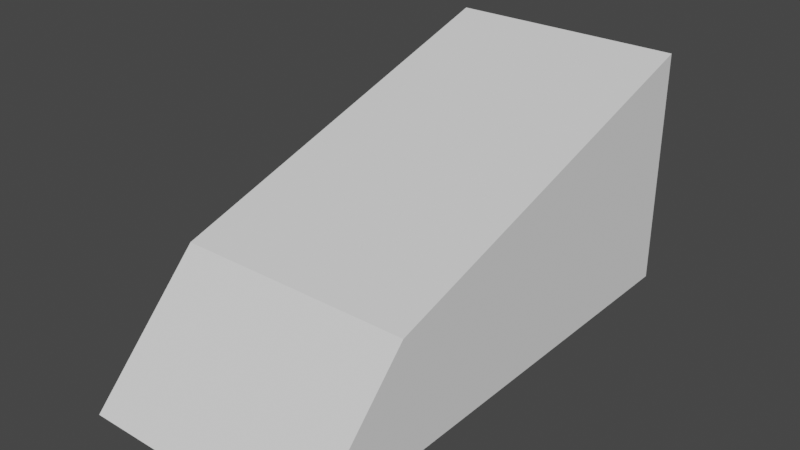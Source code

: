 # Source: shipCockpit.blend  (saved by Blender 2.81.16; exported with 4.5.12 LTS)
import bpy
from mathutils import Matrix  # noqa: F401  (used for matrix-valued properties, if any)

bpy.ops.wm.read_factory_settings(use_empty=True)
scene = bpy.context.scene
scene.name = 'Scene'

# ---- collections
col_collection = bpy.data.collections.new('Collection'); scene.collection.children.link(col_collection)

# ---- world
world_world = bpy.data.worlds.new('World'); scene.world = world_world
world_world.use_nodes = True; world_world.node_tree.nodes.clear()
_N = world_world.node_tree.nodes; _L = world_world.node_tree.links
n0 = _N.new('ShaderNodeOutputWorld'); n0.name = 'World Output'; n0.location = (300, 300)
n1 = _N.new('ShaderNodeBackground'); n1.name = 'Background'; n1.location = (10, 300)
n1.inputs[0].default_value = (0.05088, 0.05088, 0.05088, 1.0)
_L.new(n1.outputs[0], n0.inputs[0])
n0.is_active_output = True
world_world.color = (0.05088, 0.05088, 0.05088)
world_world.use_sun_shadow = False
world_world.sun_shadow_jitter_overblur = 0.0

# ---- meshes
me_cube_001 = bpy.data.meshes.new('Cube.001')
me_cube_001.from_pydata([(-1.0, -2.115, -1.0), (-1.0, -1.167, -0.008389), (-1.0, 2.115, -1.0), (-1.0, 2.115, 1.0), (1.0, -2.115, -1.0), (1.0, -1.167, -0.008389), (1.0, 2.115, -1.0), (1.0, 2.115, 1.0)], [], [(0, 1, 3, 2), (2, 3, 7, 6), (6, 7, 5, 4), (4, 5, 1, 0), (2, 6, 4, 0), (7, 3, 1, 5)])
_uv = me_cube_001.uv_layers.new(name='UVMap')
_uv.uv.foreach_set('vector', [0.375, 0.0, 0.625, 0.0, 0.625, 0.25, 0.375, 0.25, 0.375, 0.25, 0.625, 0.25, 0.625, 0.5, 0.375, 0.5, 0.375, 0.5, 0.625, 0.5, 0.625, 0.75, 0.375, 0.75, 0.375, 0.75, 0.625, 0.75, 0.625, 1.0, 0.375, 1.0, 0.125, 0.5, 0.375, 0.5, 0.375, 0.75, 0.125, 0.75, 0.625, 0.5, 0.875, 0.5, 0.875, 0.75, 0.625, 0.75])
me_cube_001.use_remesh_fix_poles = True
me_cube_001.use_remesh_preserve_attributes = False
me_cube_001.use_mirror_vertex_groups = False
me_cube_001.update()

# ---- objects
ob_cube = bpy.data.objects.new('Cube', me_cube_001)

# ---- transforms, parenting, visibility, modifiers, constraints
ob_cube.location = (0.0, 0.0, 0.0)
ob_cube.lineart.crease_threshold = 0.0

# ---- collection membership
col_collection.objects.link(ob_cube)

# ---- scene / render settings (as saved in the file)
scene.frame_start = 1; scene.frame_end = 250; scene.frame_set(18)
scene.render.engine = 'BLENDER_EEVEE_NEXT'
scene.cycles.use_denoising = False
scene.cycles.samples = 128
scene.cycles.sampling_pattern = 'TABULATED_SOBOL'
scene.cycles.use_adaptive_sampling = False
scene.cycles.use_light_tree = False
scene.view_settings.view_transform = 'Filmic'
bpy.context.view_layer.update()

# ---- added for rendering (the .blend has no active camera and no usable light): camera, sun
cam_auto = bpy.data.cameras.new('AutoCamera')
cam_auto.lens = 50.0
cam_auto.sensor_width = 36.0
cam_auto.clip_end = 1000.0
ob_auto_camera = bpy.data.objects.new('AutoCamera', cam_auto)
scene.collection.objects.link(ob_auto_camera)
ob_auto_camera.location = (4.70731, -5.64877, 3.76585)
ob_auto_camera.rotation_euler = (1.09748, -7.21219e-08, 0.694738)
scene.camera = ob_auto_camera
light_auto_sun = bpy.data.lights.new('AutoSun', 'SUN')
light_auto_sun.energy = 3.0
light_auto_sun.angle = 0.0523599
ob_auto_sun = bpy.data.objects.new('AutoSun', light_auto_sun)
scene.collection.objects.link(ob_auto_sun)
ob_auto_sun.rotation_euler = (0.872665, 0.174533, 0.523599)
bpy.context.view_layer.update()

